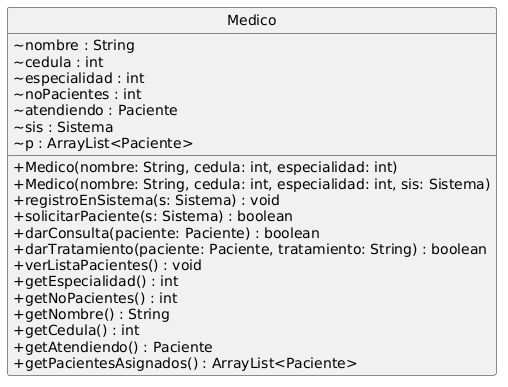

The diagram above was rendered by PlantUML. Its source (embedded in the PNG):
@startuml
skinparam monochrome true
skinparam backgroundcolor white
skinparam classAttributeIconSize 0
hide circle

class Medico {
    ~ nombre : String
    ~ cedula : int
    ~ especialidad : int
    ~ noPacientes : int
    ~ atendiendo : Paciente
    ~ sis : Sistema
    ~ p : ArrayList<Paciente>

    + Medico(nombre: String, cedula: int, especialidad: int)
    + Medico(nombre: String, cedula: int, especialidad: int, sis: Sistema)
    + registroEnSistema(s: Sistema) : void
    + solicitarPaciente(s: Sistema) : boolean
    + darConsulta(paciente: Paciente) : boolean
    + darTratamiento(paciente: Paciente, tratamiento: String) : boolean
    + verListaPacientes() : void
    + getEspecialidad() : int
    + getNoPacientes() : int
    + getNombre() : String
    + getCedula() : int
    + getAtendiendo() : Paciente
    + getPacientesAsignados() : ArrayList<Paciente>
}
@enduml